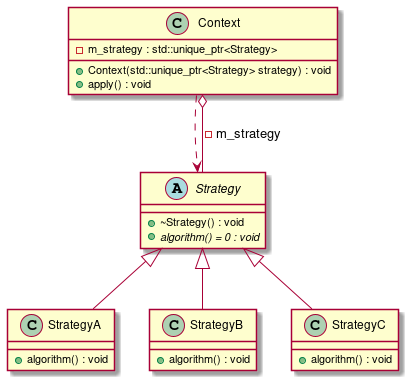

The diagram above was rendered by PlantUML. Its source (embedded in the PNG):
@startuml
abstract "Strategy" as C_0000000357

class "StrategyA" as C_0000000359

class "StrategyB" as C_0000000361

class "StrategyC" as C_0000000363

class "Context" as C_0000000365

abstract C_0000000357 {
+~Strategy() : void
{abstract} +algorithm() = 0 : void
}

class C_0000000359 {
+algorithm() : void
}
C_0000000357 <|-- C_0000000359

class C_0000000361 {
+algorithm() : void
}
C_0000000357 <|-- C_0000000361

class C_0000000363 {
+algorithm() : void
}
C_0000000357 <|-- C_0000000363

class C_0000000365 {
+Context(std::unique_ptr<Strategy> strategy) : void
+apply() : void
-m_strategy : std::unique_ptr<Strategy>
}
C_0000000365 ..> C_0000000357
C_0000000365 o-- C_0000000357 : -m_strategy

@enduml